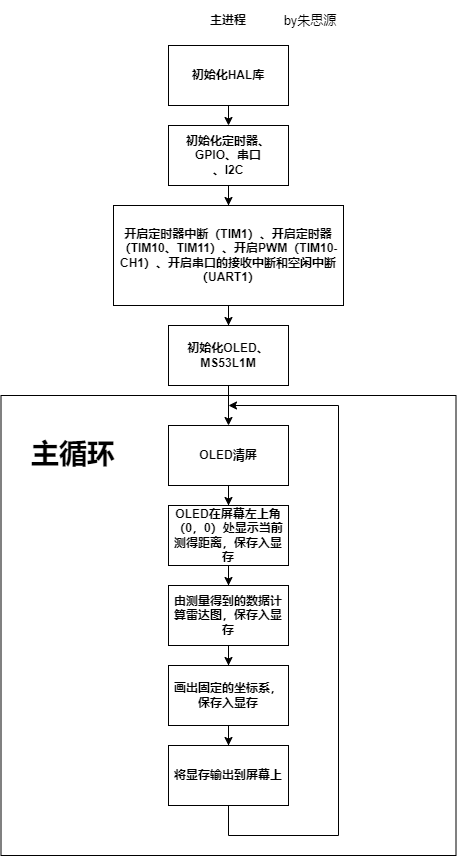

The diagram above was exported from draw.io. Its source (the exported page's mxGraphModel, read from the mxfile embedded in the PNG):
<mxGraphModel dx="2500" dy="896" grid="1" gridSize="10" guides="1" tooltips="1" connect="1" arrows="1" fold="1" page="1" pageScale="1" pageWidth="827" pageHeight="1169" math="0" shadow="0">
  <root>
    <mxCell id="0" />
    <mxCell id="1" parent="0" />
    <mxCell id="Ru4hClOipP0WyuWZC53A-13" value="" style="rounded=0;whiteSpace=wrap;html=1;fontStyle=1" vertex="1" parent="1">
      <mxGeometry x="-117.5" y="480" width="455" height="460" as="geometry" />
    </mxCell>
    <mxCell id="Ru4hClOipP0WyuWZC53A-3" value="主进程" style="text;html=1;strokeColor=none;fillColor=none;align=center;verticalAlign=middle;whiteSpace=wrap;rounded=0;fontStyle=1" vertex="1" parent="1">
      <mxGeometry x="80" y="90" width="60" height="30" as="geometry" />
    </mxCell>
    <mxCell id="Ru4hClOipP0WyuWZC53A-4" value="初始化HAL库" style="rounded=0;whiteSpace=wrap;html=1;fontStyle=1" vertex="1" parent="1">
      <mxGeometry x="50" y="130" width="120" height="60" as="geometry" />
    </mxCell>
    <mxCell id="Ru4hClOipP0WyuWZC53A-16" value="" style="edgeStyle=orthogonalEdgeStyle;rounded=0;orthogonalLoop=1;jettySize=auto;html=1;fontSize=28;fontStyle=1" edge="1" parent="1" source="Ru4hClOipP0WyuWZC53A-5" target="Ru4hClOipP0WyuWZC53A-6">
      <mxGeometry relative="1" as="geometry" />
    </mxCell>
    <mxCell id="Ru4hClOipP0WyuWZC53A-5" value="初始化定时器、GPIO、串口&lt;br&gt;、I2C" style="rounded=0;whiteSpace=wrap;html=1;fontStyle=1" vertex="1" parent="1">
      <mxGeometry x="50" y="210" width="120" height="60" as="geometry" />
    </mxCell>
    <mxCell id="Ru4hClOipP0WyuWZC53A-17" value="" style="edgeStyle=orthogonalEdgeStyle;rounded=0;orthogonalLoop=1;jettySize=auto;html=1;fontSize=28;fontStyle=1" edge="1" parent="1" source="Ru4hClOipP0WyuWZC53A-6" target="Ru4hClOipP0WyuWZC53A-7">
      <mxGeometry relative="1" as="geometry" />
    </mxCell>
    <mxCell id="Ru4hClOipP0WyuWZC53A-6" value="开启定时器中断（TIM1）、开启定时器（TIM10、TIM11）、开启PWM（TIM10-CH1）、开启串口的接收中断和空闲中断（UART1）" style="rounded=0;whiteSpace=wrap;html=1;fontStyle=1" vertex="1" parent="1">
      <mxGeometry x="-5" y="290" width="230" height="100" as="geometry" />
    </mxCell>
    <mxCell id="Ru4hClOipP0WyuWZC53A-18" value="" style="edgeStyle=orthogonalEdgeStyle;rounded=0;orthogonalLoop=1;jettySize=auto;html=1;fontSize=28;fontStyle=1" edge="1" parent="1" source="Ru4hClOipP0WyuWZC53A-7" target="Ru4hClOipP0WyuWZC53A-8">
      <mxGeometry relative="1" as="geometry" />
    </mxCell>
    <mxCell id="Ru4hClOipP0WyuWZC53A-7" value="初始化OLED、MS53L1M" style="rounded=0;whiteSpace=wrap;html=1;fontStyle=1" vertex="1" parent="1">
      <mxGeometry x="50" y="410" width="120" height="60" as="geometry" />
    </mxCell>
    <mxCell id="Ru4hClOipP0WyuWZC53A-22" style="edgeStyle=orthogonalEdgeStyle;rounded=0;orthogonalLoop=1;jettySize=auto;html=1;fontSize=28;fontStyle=1" edge="1" parent="1" source="Ru4hClOipP0WyuWZC53A-8" target="Ru4hClOipP0WyuWZC53A-9">
      <mxGeometry relative="1" as="geometry" />
    </mxCell>
    <mxCell id="Ru4hClOipP0WyuWZC53A-8" value="OLED清屏" style="rounded=0;whiteSpace=wrap;html=1;fontStyle=1" vertex="1" parent="1">
      <mxGeometry x="50" y="510" width="120" height="60" as="geometry" />
    </mxCell>
    <mxCell id="Ru4hClOipP0WyuWZC53A-23" style="edgeStyle=orthogonalEdgeStyle;rounded=0;orthogonalLoop=1;jettySize=auto;html=1;entryX=0.5;entryY=0;entryDx=0;entryDy=0;fontSize=28;fontStyle=1" edge="1" parent="1" source="Ru4hClOipP0WyuWZC53A-9" target="Ru4hClOipP0WyuWZC53A-10">
      <mxGeometry relative="1" as="geometry" />
    </mxCell>
    <mxCell id="Ru4hClOipP0WyuWZC53A-9" value="OLED在屏幕左上角（0，0）处显示当前测得距离，保存入显存" style="rounded=0;whiteSpace=wrap;html=1;fontStyle=1" vertex="1" parent="1">
      <mxGeometry x="50" y="590" width="120" height="60" as="geometry" />
    </mxCell>
    <mxCell id="Ru4hClOipP0WyuWZC53A-24" style="edgeStyle=orthogonalEdgeStyle;rounded=0;orthogonalLoop=1;jettySize=auto;html=1;entryX=0.5;entryY=0;entryDx=0;entryDy=0;fontSize=28;fontStyle=1" edge="1" parent="1" source="Ru4hClOipP0WyuWZC53A-10" target="Ru4hClOipP0WyuWZC53A-11">
      <mxGeometry relative="1" as="geometry" />
    </mxCell>
    <mxCell id="Ru4hClOipP0WyuWZC53A-10" value="由测量得到的数据计算雷达图，保存入显存" style="rounded=0;whiteSpace=wrap;html=1;fontStyle=1" vertex="1" parent="1">
      <mxGeometry x="50" y="670" width="120" height="60" as="geometry" />
    </mxCell>
    <mxCell id="Ru4hClOipP0WyuWZC53A-21" value="" style="edgeStyle=orthogonalEdgeStyle;rounded=0;orthogonalLoop=1;jettySize=auto;html=1;fontSize=28;fontStyle=1" edge="1" parent="1" source="Ru4hClOipP0WyuWZC53A-11" target="Ru4hClOipP0WyuWZC53A-12">
      <mxGeometry relative="1" as="geometry" />
    </mxCell>
    <mxCell id="Ru4hClOipP0WyuWZC53A-11" value="画出固定的坐标系，保存入显存" style="rounded=0;whiteSpace=wrap;html=1;fontStyle=1" vertex="1" parent="1">
      <mxGeometry x="50" y="750" width="120" height="60" as="geometry" />
    </mxCell>
    <mxCell id="Ru4hClOipP0WyuWZC53A-12" value="将显存输出到屏幕上" style="rounded=0;whiteSpace=wrap;html=1;fontStyle=1" vertex="1" parent="1">
      <mxGeometry x="50" y="830" width="120" height="60" as="geometry" />
    </mxCell>
    <mxCell id="Ru4hClOipP0WyuWZC53A-14" value="&lt;span&gt;&lt;font style=&quot;font-size: 28px;&quot;&gt;主循环&lt;/font&gt;&lt;/span&gt;" style="text;html=1;strokeColor=none;fillColor=none;align=center;verticalAlign=middle;whiteSpace=wrap;rounded=0;fontStyle=1" vertex="1" parent="1">
      <mxGeometry x="-100" y="505" width="110" height="65" as="geometry" />
    </mxCell>
    <mxCell id="Ru4hClOipP0WyuWZC53A-15" value="" style="endArrow=classic;html=1;rounded=0;fontSize=28;exitX=0.5;exitY=1;exitDx=0;exitDy=0;entryX=0.5;entryY=0;entryDx=0;entryDy=0;fontStyle=1" edge="1" parent="1" source="Ru4hClOipP0WyuWZC53A-4" target="Ru4hClOipP0WyuWZC53A-5">
      <mxGeometry width="50" height="50" relative="1" as="geometry">
        <mxPoint x="190" y="400" as="sourcePoint" />
        <mxPoint x="240" y="350" as="targetPoint" />
      </mxGeometry>
    </mxCell>
    <mxCell id="Ru4hClOipP0WyuWZC53A-26" value="" style="endArrow=none;html=1;rounded=0;fontSize=28;exitX=0.5;exitY=1;exitDx=0;exitDy=0;fontStyle=1" edge="1" parent="1" source="Ru4hClOipP0WyuWZC53A-12">
      <mxGeometry width="50" height="50" relative="1" as="geometry">
        <mxPoint x="130" y="600" as="sourcePoint" />
        <mxPoint x="110" y="920" as="targetPoint" />
      </mxGeometry>
    </mxCell>
    <mxCell id="Ru4hClOipP0WyuWZC53A-27" value="" style="endArrow=none;html=1;rounded=0;fontSize=28;fontStyle=1" edge="1" parent="1">
      <mxGeometry width="50" height="50" relative="1" as="geometry">
        <mxPoint x="110" y="920" as="sourcePoint" />
        <mxPoint x="220" y="920" as="targetPoint" />
      </mxGeometry>
    </mxCell>
    <mxCell id="Ru4hClOipP0WyuWZC53A-28" value="" style="endArrow=none;html=1;rounded=0;fontSize=28;fontStyle=1" edge="1" parent="1">
      <mxGeometry width="50" height="50" relative="1" as="geometry">
        <mxPoint x="220" y="920" as="sourcePoint" />
        <mxPoint x="220" y="490" as="targetPoint" />
      </mxGeometry>
    </mxCell>
    <mxCell id="Ru4hClOipP0WyuWZC53A-29" value="" style="endArrow=classic;html=1;rounded=0;fontSize=28;fontStyle=1" edge="1" parent="1">
      <mxGeometry width="50" height="50" relative="1" as="geometry">
        <mxPoint x="220" y="490" as="sourcePoint" />
        <mxPoint x="110" y="490" as="targetPoint" />
      </mxGeometry>
    </mxCell>
    <mxCell id="Ru4hClOipP0WyuWZC53A-30" value="by朱思源" style="text;html=1;strokeColor=none;fillColor=none;align=center;verticalAlign=middle;whiteSpace=wrap;rounded=0;fontSize=13;" vertex="1" parent="1">
      <mxGeometry x="157.5" y="85" width="67.5" height="40" as="geometry" />
    </mxCell>
  </root>
</mxGraphModel>